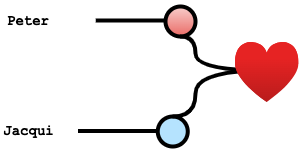

The diagram above was exported from draw.io. Its source (the exported page's mxGraphModel, read from the mxfile embedded in the PNG):
<mxGraphModel dx="763" dy="476" grid="1" gridSize="10" guides="1" tooltips="1" connect="1" arrows="1" fold="1" page="1" pageScale="1" pageWidth="1100" pageHeight="850" math="0" shadow="0">
  <root>
    <mxCell id="0" />
    <mxCell id="1" parent="0" />
    <mxCell id="yPlqW5-4ekWzR96mGZn_-1" value="" style="edgeStyle=orthogonalEdgeStyle;rounded=0;html=1;jettySize=auto;orthogonalLoop=1;strokeWidth=4;endArrow=none;endFill=0;" edge="1" parent="1">
      <mxGeometry x="192.25" y="211" as="geometry">
        <mxPoint x="200.25" y="650" as="sourcePoint" />
        <mxPoint x="270" y="650" as="targetPoint" />
        <Array as="points">
          <mxPoint x="270" y="650" />
          <mxPoint x="270" y="650" />
        </Array>
      </mxGeometry>
    </mxCell>
    <mxCell id="yPlqW5-4ekWzR96mGZn_-2" value="Peter" style="text;html=1;strokeColor=none;fillColor=none;align=center;verticalAlign=middle;whiteSpace=wrap;overflow=hidden;fontSize=14;fontStyle=1;fontFamily=Courier New;" vertex="1" parent="1">
      <mxGeometry x="108.25" y="630" width="50" height="42" as="geometry" />
    </mxCell>
    <mxCell id="yPlqW5-4ekWzR96mGZn_-3" value="Jacqui" style="text;html=1;strokeColor=none;fillColor=none;align=center;verticalAlign=middle;whiteSpace=wrap;overflow=hidden;fontSize=14;fontStyle=1;fontFamily=Courier New;" vertex="1" parent="1">
      <mxGeometry x="104.75" y="740" width="57" height="42" as="geometry" />
    </mxCell>
    <mxCell id="yPlqW5-4ekWzR96mGZn_-4" value="" style="edgeStyle=orthogonalEdgeStyle;rounded=0;html=1;jettySize=auto;orthogonalLoop=1;strokeWidth=4;endArrow=none;endFill=0;" edge="1" parent="1">
      <mxGeometry x="192.25" y="211" as="geometry">
        <mxPoint x="182.5" y="760.5" as="sourcePoint" />
        <mxPoint x="262.25" y="760.5" as="targetPoint" />
        <Array as="points">
          <mxPoint x="252.25" y="760.5" />
          <mxPoint x="252.25" y="760.5" />
        </Array>
      </mxGeometry>
    </mxCell>
    <mxCell id="yPlqW5-4ekWzR96mGZn_-7" value="" style="verticalLabelPosition=bottom;verticalAlign=top;html=1;strokeWidth=4;shape=mxgraph.flowchart.on-page_reference;plain-blue;gradientColor=#EA6B66;strokeColor=#000000;fillColor=#F8CECC;" vertex="1" parent="1">
      <mxGeometry x="270" y="636" width="30" height="30" as="geometry" />
    </mxCell>
    <mxCell id="yPlqW5-4ekWzR96mGZn_-8" value="" style="verticalLabelPosition=bottom;verticalAlign=top;html=1;strokeWidth=4;shape=mxgraph.flowchart.on-page_reference;plain-blue;gradientColor=none;fillColor=#B5E3Fe;strokeColor=#000000;" vertex="1" parent="1">
      <mxGeometry x="262.25" y="746" width="30" height="30" as="geometry" />
    </mxCell>
    <mxCell id="yPlqW5-4ekWzR96mGZn_-11" style="edgeStyle=orthogonalEdgeStyle;rounded=0;orthogonalLoop=1;jettySize=auto;html=1;endArrow=none;endFill=0;strokeWidth=4;curved=1;exitX=0.5;exitY=0;exitDx=0;exitDy=0;exitPerimeter=0;" edge="1" parent="1" source="yPlqW5-4ekWzR96mGZn_-8">
      <mxGeometry relative="1" as="geometry">
        <mxPoint x="339.25" y="840" as="sourcePoint" />
        <mxPoint x="370" y="700" as="targetPoint" />
        <Array as="points">
          <mxPoint x="300" y="746" />
          <mxPoint x="300" y="700" />
          <mxPoint x="370" y="700" />
        </Array>
      </mxGeometry>
    </mxCell>
    <mxCell id="yPlqW5-4ekWzR96mGZn_-13" style="edgeStyle=orthogonalEdgeStyle;rounded=0;orthogonalLoop=1;jettySize=auto;html=1;endArrow=none;endFill=0;strokeWidth=4;curved=1;exitX=0.5;exitY=1;exitDx=0;exitDy=0;exitPerimeter=0;" edge="1" parent="1" source="yPlqW5-4ekWzR96mGZn_-7">
      <mxGeometry relative="1" as="geometry">
        <mxPoint x="287" y="756" as="sourcePoint" />
        <mxPoint x="370" y="700" as="targetPoint" />
        <Array as="points">
          <mxPoint x="300" y="666" />
          <mxPoint x="300" y="700" />
        </Array>
      </mxGeometry>
    </mxCell>
    <mxCell id="yPlqW5-4ekWzR96mGZn_-14" value="" style="image;aspect=fixed;html=1;points=[];align=center;fontSize=12;image=img/lib/azure2/general/Heart.svg;" vertex="1" parent="1">
      <mxGeometry x="339.75" y="672" width="64" height="60" as="geometry" />
    </mxCell>
  </root>
</mxGraphModel>